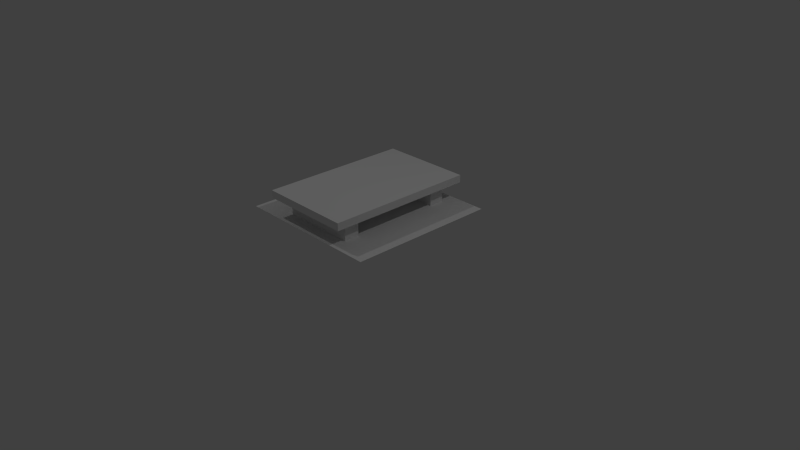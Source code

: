 # Source: BridgeStraight_WithBorders.blend  (saved by Blender 2.74.0; exported with 4.5.12 LTS)
import bpy
from mathutils import Matrix  # noqa: F401  (used for matrix-valued properties, if any)

bpy.ops.wm.read_factory_settings(use_empty=True)
scene = bpy.context.scene
scene.name = 'Scene'

# ---- collections
col_collection_1 = bpy.data.collections.new('Collection 1'); scene.collection.children.link(col_collection_1)

# ---- materials (node trees are filled in below, after node groups)
mat_material = bpy.data.materials.new('Material')
mat_material.alpha_threshold = 0.0
mat_material.use_transparent_shadow = False
mat_material.roughness = 0.5
mat_material.specular_intensity = 0.0
mat_material.line_color = (0.0, 0.0, 0.0, 1.0)

# ---- material node trees

# ---- world
world_world = bpy.data.worlds.new('World'); scene.world = world_world
world_world.color = (0.05088, 0.05088, 0.05088)
world_world.use_sun_shadow = False
world_world.sun_shadow_jitter_overblur = 0.0
world_world.cycles.sampling_method = 'MANUAL'
world_world.cycles.sample_map_resolution = 256

# ---- cameras
cam_camera = bpy.data.cameras.new('Camera')
cam_camera.clip_end = 100.0
cam_camera.lens = 35.0
cam_camera.sensor_width = 32.0
cam_camera.sensor_height = 18.0
cam_camera.ortho_scale = 7.314
cam_camera.dof.focus_distance = 0.0
cam_camera.dof.aperture_fstop = 128.0

# ---- lights
light_point = bpy.data.lights.new('Point', 'POINT')
light_point.transmission_factor = 0.0
light_point.energy = 100.0
light_point.shadow_buffer_clip_start = 0.5
light_point.shadow_soft_size = 0.1
light_point.shadow_maximum_resolution = 0.006
light_point.use_absolute_resolution = True
light_point.cycles.use_multiple_importance_sampling = False
light_lamp = bpy.data.lights.new('Lamp', 'POINT')
light_lamp.transmission_factor = 0.0
light_lamp.cutoff_distance = 30.0
light_lamp.energy = 100.0
light_lamp.shadow_buffer_clip_start = 1.001
light_lamp.shadow_soft_size = 0.1
light_lamp.shadow_maximum_resolution = 0.006
light_lamp.use_absolute_resolution = True
light_lamp.cycles.use_multiple_importance_sampling = False

# ---- meshes
me_cube = bpy.data.meshes.new('Cube')
me_cube.from_pydata([(0.6225, 1.0, 1.0), (0.6225, 1.0, -1.0), (-0.6225, 1.0, 1.0), (-0.6225, 1.0, -1.0), (0.6225, 0.9, 1.0), (0.6225, 0.9, -1.0), (-0.6225, 0.9, 1.0), (-0.6225, 0.9, -1.0), (-0.5011, 0.658, -0.8022), (0.5011, 0.658, -0.8022), (-0.5011, 0.9, -0.8022), (0.5011, 0.9, -0.8022), (-0.5011, 0.9, -0.5978), (-0.5011, 0.658, -0.5978), (0.5011, 0.9, -0.5978), (0.5011, 0.658, -0.5978), (-0.5011, 0.658, 0.5978), (0.5011, 0.658, 0.5978), (-0.5011, 0.9, 0.5978), (0.5011, 0.9, 0.5978), (-0.5011, 0.9, 0.8022), (-0.5011, 0.658, 0.8022), (0.5011, 0.9, 0.8022), (0.5011, 0.658, 0.8022), (1.0, 0.658, 1.0), (1.0, 0.658, -1.0), (-1.0, 0.658, 1.0), (-1.0, 0.658, -1.0)], [], [(5, 7, 3, 1), (2, 0, 1, 3), (0, 2, 6, 4), (2, 3, 7, 6), (0, 4, 5, 1), (8, 10, 11, 9), (13, 15, 14, 12), (9, 11, 14, 15), (10, 8, 13, 12), (16, 18, 19, 17), (21, 23, 22, 20), (17, 19, 22, 23), (18, 16, 21, 20), (26, 24, 25, 27)])
_uv = me_cube.uv_layers.new(name='UVMap')
_uv.uv.foreach_set('vector', [0.9873, 0.3945, 0.9873, 0.3486, 0.9912, 0.3486, 0.9912, 0.3945, 0.9492, 0.2471, 0.791, 0.2471, 0.791, 0.003906, 0.9492, 0.003906, 0.9912, 0.2852, 0.9912, 0.3311, 0.9873, 0.3311, 0.9873, 0.2852, 0.7812, 0.003906, 0.7812, 0.248, 0.7686, 0.248, 0.7686, 0.003906, 0.9619, 0.003906, 0.9727, 0.003906, 0.9727, 0.248, 0.9619, 0.248, 0.8223, 0.5771, 0.8135, 0.5771, 0.8135, 0.54, 0.8223, 0.54, 0.8467, 0.54, 0.8467, 0.5771, 0.8379, 0.5771, 0.8379, 0.54, 0.8809, 0.5732, 0.8809, 0.5635, 0.8887, 0.5635, 0.8887, 0.5732, 0.8887, 0.54, 0.8887, 0.5498, 0.8809, 0.5498, 0.8809, 0.54, 0.9551, 0.5771, 0.9463, 0.5771, 0.9463, 0.54, 0.9551, 0.54, 0.9219, 0.5771, 0.9219, 0.54, 0.9316, 0.54, 0.9316, 0.5771, 0.8809, 0.5967, 0.8809, 0.5869, 0.8887, 0.5869, 0.8887, 0.5967, 0.8203, 0.5918, 0.8203, 0.6006, 0.8135, 0.6006, 0.8135, 0.5918, 0.248, 0.4961, 0.003906, 0.4961, 0.003906, 0.252, 0.248, 0.252])
me_cube.materials.append(mat_material)
me_cube.use_remesh_preserve_volume = False
me_cube.use_remesh_preserve_attributes = False
me_cube.use_mirror_vertex_groups = False
me_cube.update()

# ---- objects
ob_point = bpy.data.objects.new('Point', light_point)
ob_cube = bpy.data.objects.new('Cube', me_cube)
ob_lamp = bpy.data.objects.new('Lamp', light_lamp)
ob_camera = bpy.data.objects.new('Camera', cam_camera)

# ---- transforms, parenting, visibility, modifiers, constraints
ob_point.location = (-3.849, -2.114, 6.837)
ob_point.lineart.crease_threshold = 0.0
ob_cube.location = (0.0, 0.0, 0.0)
ob_cube.rotation_euler = (1.571, 0.0, 0.0)
ob_cube.lock_rotations_4d = False
ob_cube.empty_display_type = 'ARROWS'
ob_cube.lineart.crease_threshold = 0.0
ob_lamp.location = (4.076, 1.005, 5.904)
ob_lamp.rotation_euler = (0.6503, 0.05522, 1.866)
ob_lamp.lock_rotations_4d = False
ob_lamp.empty_display_type = 'ARROWS'
ob_lamp.color = (0.0, 0.0, 0.0, 0.0)
ob_lamp.lineart.crease_threshold = 0.0
ob_camera.location = (7.481, -6.508, 5.344)
ob_camera.rotation_euler = (1.109, 0.0, 0.8149)
ob_camera.lock_rotations_4d = False
ob_camera.empty_display_type = 'ARROWS'
ob_camera.color = (0.0, 0.0, 0.0, 0.0)
ob_camera.display_type = 'WIRE'
ob_camera.lineart.crease_threshold = 0.0

# ---- collection membership
col_collection_1.objects.link(ob_point)
col_collection_1.objects.link(ob_cube)
col_collection_1.objects.link(ob_lamp)
col_collection_1.objects.link(ob_camera)

# ---- scene / render settings (as saved in the file)
scene.camera = ob_camera
scene.frame_start = 1; scene.frame_end = 250; scene.frame_set(1)
scene.render.engine = 'BLENDER_EEVEE_NEXT'
scene.render.resolution_percentage = 50
scene.render.dither_intensity = 0.0
scene.cycles.use_denoising = False
scene.cycles.samples = 10
scene.cycles.sampling_pattern = 'TABULATED_SOBOL'
scene.cycles.light_sampling_threshold = 0.0
scene.cycles.use_adaptive_sampling = False
scene.cycles.use_light_tree = False
scene.cycles.blur_glossy = 0.0
scene.cycles.pixel_filter_type = 'GAUSSIAN'
scene.cycles.sample_clamp_indirect = 0.0
scene.view_settings.view_transform = 'Standard'
bpy.context.view_layer.update()
